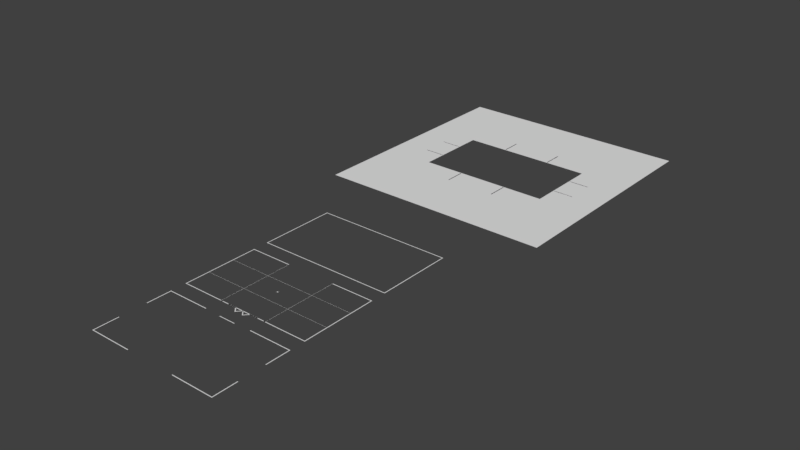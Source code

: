 # Source: frameLines.blend  (saved by Blender 2.77.0; exported with 4.5.12 LTS)
import bpy
from mathutils import Matrix  # noqa: F401  (used for matrix-valued properties, if any)

bpy.ops.wm.read_factory_settings(use_empty=True)
scene = bpy.context.scene
scene.name = 'Scene'

# ---- collections
col_collection_1 = bpy.data.collections.new('Collection 1'); scene.collection.children.link(col_collection_1)

# ---- materials (node trees are filled in below, after node groups)
mat_vrcameraframelineshighlightedframelines = bpy.data.materials.new('VRCameraFramelinesHighlightedFrameLines')
mat_vrcameraframelineshighlightedframelines.alpha_threshold = 0.0
mat_vrcameraframelineshighlightedframelines.use_transparent_shadow = False
mat_vrcameraframelineshighlightedframelines.roughness = 0.5
mat_vrcameraframelinesblackout = bpy.data.materials.new('VRCameraFramelinesBlackout')
mat_vrcameraframelinesblackout.alpha_threshold = 0.0
mat_vrcameraframelinesblackout.use_transparent_shadow = False
mat_vrcameraframelinesblackout.roughness = 0.5

# ---- material node trees

# ---- world
world_world = bpy.data.worlds.new('World'); scene.world = world_world
world_world.color = (0.05088, 0.05088, 0.05088)
world_world.use_sun_shadow = False
world_world.sun_shadow_jitter_overblur = 0.0
world_world.cycles.sampling_method = 'MANUAL'

# ---- meshes
me_plane_011 = bpy.data.meshes.new('Plane.011')
me_plane_011.from_pydata([(3.0, 7.0, 0.0), (3.0, 4.6, 0.0), (3.1, 7.0, 0.0), (3.1, 4.6, 0.0), (10.5, 1.726, -2.635e-13), (8.101, 1.726, -2.635e-13), (10.5, 1.626, -2.635e-13), (8.101, 1.626, -2.635e-13)], [], [(3, 2, 0, 1), (7, 6, 4, 5)])
me_plane_011.materials.append(mat_vrcameraframelineshighlightedframelines)
me_plane_011.use_remesh_preserve_volume = False
me_plane_011.use_remesh_preserve_attributes = False
me_plane_011.use_mirror_vertex_groups = False
me_plane_011.update()
me_plane_010 = bpy.data.meshes.new('Plane.010')
me_plane_010.from_pydata([(8.0, 4.5, 0.0), (8.1, 4.6, 0.0), (3.0, 4.6, 0.0), (3.0, 4.5, 0.0), (8.0, -4.5, 0.0), (8.1, -4.6, 0.0), (3.0, -4.6, 0.0), (3.0, -4.5, 0.0), (-3.0, 4.6, 0.0), (-8.1, 4.6, 0.0), (-8.0, 4.5, 0.0), (-3.0, 4.5, 0.0), (-8.1, -4.6, 0.0), (-8.0, -4.5, 0.0), (-3.0, -4.6, 0.0), (-3.0, -4.5, 0.0), (-8.1, 1.626, 0.0), (-8.0, 1.626, 0.0), (-8.1, -1.625, 0.0), (-8.0, -1.625, 0.0), (8.0, 1.626, 0.0), (8.1, 1.626, 0.0), (8.0, -1.625, 0.0), (8.1, -1.625, 0.0)], [], [(0, 1, 2, 3), (5, 23, 22, 4), (6, 5, 4, 7), (8, 9, 10, 11), (19, 18, 12, 13), (13, 12, 14, 15), (10, 9, 16, 17), (1, 0, 20, 21)])
me_plane_010.materials.append(mat_vrcameraframelineshighlightedframelines)
me_plane_010.use_remesh_preserve_volume = False
me_plane_010.use_remesh_preserve_attributes = False
me_plane_010.use_mirror_vertex_groups = False
me_plane_010.update()
me_plane_005 = bpy.data.meshes.new('Plane.005')
me_plane_005.from_pydata([(-1.008, -0.045, 0.0), (1.008, -0.045, 0.0), (-1.008, 0.045, 0.0), (1.008, 0.045, 0.0)], [], [(0, 1, 3, 2)])
me_plane_005.materials.append(mat_vrcameraframelineshighlightedframelines)
me_plane_005.use_remesh_preserve_volume = False
me_plane_005.use_remesh_preserve_attributes = False
me_plane_005.use_mirror_vertex_groups = False
me_plane_005.update()
me_plane_003 = bpy.data.meshes.new('Plane.003')
me_plane_003.from_pydata([(-8.0, -4.5, 0.0), (8.0, -4.5, 0.0), (-8.0, 4.5, 0.0), (8.0, 4.5, 0.0), (-14.2, 14.47, 0.0), (-14.2, -14.47, 0.0), (14.2, -14.47, 0.0), (14.2, 14.47, 0.0)], [], [(3, 7, 4, 2), (0, 5, 6, 1), (1, 6, 7, 3), (2, 4, 5, 0)])
me_plane_003.materials.append(mat_vrcameraframelinesblackout)
me_plane_003.use_remesh_preserve_volume = False
me_plane_003.use_remesh_preserve_attributes = False
me_plane_003.use_mirror_vertex_groups = False
me_plane_003.update()
me_circle = bpy.data.meshes.new('Circle')
me_circle.from_pydata([(-9.888e-08, 0.1298, 0.0), (-0.02532, 0.1273, 0.0), (-0.04967, 0.1199, 0.0), (-0.0721, 0.1079, 0.0), (-0.09177, 0.09177, 0.0), (-0.1079, 0.0721, 0.0), (-0.1199, 0.04967, 0.0), (-0.1273, 0.02532, 0.0), (-0.1298, 2.667e-07, 0.0), (-0.1273, -0.02532, 0.0), (-0.1199, -0.04966, 0.0), (-0.1079, -0.0721, 0.0), (-0.09177, -0.09177, 0.0), (-0.0721, -0.1079, 0.0), (-0.04967, -0.1199, 0.0), (-0.02532, -0.1273, 0.0), (-5.659e-08, -0.1298, 0.0), (0.02532, -0.1273, 0.0), (0.04966, -0.1199, 0.0), (0.0721, -0.1079, 0.0), (0.09177, -0.09177, 0.0), (0.1079, -0.0721, 0.0), (0.1199, -0.04966, 0.0), (0.1273, -0.02532, 0.0), (0.1298, 3.822e-07, 0.0), (0.1273, 0.02532, 0.0), (0.1199, 0.04967, 0.0), (0.1079, 0.0721, 0.0), (0.09177, 0.09177, 0.0), (0.0721, 0.1079, 0.0), (0.04966, 0.1199, 0.0), (0.02532, 0.1273, 0.0), (-0.02337, 0.1175, 0.0), (-1.001e-07, 0.1198, 0.0), (-0.04583, 0.1107, 0.0), (-0.06654, 0.09959, 0.0), (-0.08469, 0.08469, 0.0), (-0.09959, 0.06654, 0.0), (-0.1107, 0.04583, 0.0), (-0.1175, 0.02337, 0.0), (-0.1198, 2.688e-07, 0.0), (-0.1175, -0.02337, 0.0), (-0.1107, -0.04583, 0.0), (-0.09959, -0.06654, 0.0), (-0.08469, -0.08469, 0.0), (-0.06654, -0.09959, 0.0), (-0.04583, -0.1107, 0.0), (-0.02337, -0.1175, 0.0), (-6.104e-08, -0.1198, 0.0), (0.02337, -0.1175, 0.0), (0.04583, -0.1107, 0.0), (0.06654, -0.09959, 0.0), (0.08469, -0.08469, 0.0), (0.09959, -0.06654, 0.0), (0.1107, -0.04583, 0.0), (0.1175, -0.02337, 0.0), (0.1198, 3.754e-07, 0.0), (0.1175, 0.02337, 0.0), (0.1107, 0.04583, 0.0), (0.09959, 0.06654, 0.0), (0.08469, 0.08469, 0.0), (0.06654, 0.09959, 0.0), (0.04583, 0.1107, 0.0), (0.02337, 0.1175, 0.0), (-0.01545, 0.0, 0.04755), (-0.02939, 0.0, 0.04045), (-0.04045, 0.0, 0.02939), (-0.04755, 0.0, 0.01545), (-0.05, 0.0, -2.186e-09), (-0.04755, 0.0, -0.01545), (-0.04045, 0.0, -0.02939), (-0.02939, 0.0, -0.04045), (1.629e-08, 0.0, -0.05), (-0.01338, 0.007725, 0.04755), (-0.02545, 0.01469, 0.04045), (-0.03503, 0.02023, 0.02939), (-0.04118, 0.02378, 0.01545), (-0.0433, 0.025, -2.186e-09), (-0.04118, 0.02378, -0.01545), (-0.03503, 0.02023, -0.02939), (-0.02545, 0.01469, -0.04045), (-0.01338, 0.007725, -0.04755), (-0.007725, 0.01338, 0.04755), (-0.01469, 0.02545, 0.04045), (-0.02023, 0.03503, 0.02939), (-0.02378, 0.04118, 0.01545), (-0.025, 0.0433, -2.186e-09), (-0.02378, 0.04118, -0.01545), (-0.02023, 0.03503, -0.02939), (-0.01469, 0.02545, -0.04045), (-0.007725, 0.01338, -0.04755), (1.708e-08, 0.01545, 0.04755), (1.708e-08, 0.02939, 0.04045), (1.522e-08, 0.04045, 0.02939), (1.895e-08, 0.04755, 0.01545), (1.708e-08, 0.05, -2.186e-09), (1.522e-08, 0.04755, -0.01545), (1.522e-08, 0.04045, -0.02939), (1.615e-08, 0.02939, -0.04045), (1.615e-08, 0.01545, -0.04755), (0.007725, 0.01338, 0.04755), (0.01469, 0.02545, 0.04045), (0.02023, 0.03503, 0.02939), (0.02378, 0.04118, 0.01545), (0.025, 0.0433, -2.186e-09), (0.02378, 0.04118, -0.01545), (0.02023, 0.03503, -0.02939), (0.01469, 0.02545, -0.04045), (0.007725, 0.01338, -0.04755), (0.01338, 0.007725, 0.04755), (0.02545, 0.01469, 0.04045), (0.03503, 0.02023, 0.02939), (0.04118, 0.02378, 0.01545), (0.0433, 0.025, -2.186e-09), (0.04118, 0.02378, -0.01545), (0.03503, 0.02023, -0.02939), (0.02545, 0.01469, -0.04045), (0.01338, 0.007725, -0.04755), (0.01545, -1.167e-09, 0.04755), (0.02939, -2.099e-09, 0.04045), (0.04045, -3.03e-09, 0.02939), (0.04755, -6.755e-09, 0.01545), (0.05, -1.167e-09, -2.186e-09), (0.04755, -3.03e-09, -0.01545), (0.04045, -3.03e-09, -0.02939), (0.02939, -2.359e-10, -0.04045), (0.01545, -2.359e-10, -0.04755), (0.01338, -0.007725, 0.04755), (0.02545, -0.01469, 0.04045), (0.03503, -0.02023, 0.02939), (0.04118, -0.02378, 0.01545), (0.0433, -0.025, -2.186e-09), (0.04118, -0.02378, -0.01545), (0.03503, -0.02023, -0.02939), (0.02545, -0.01469, -0.04045), (0.01338, -0.007725, -0.04755), (0.007725, -0.01338, 0.04755), (0.01469, -0.02545, 0.04045), (0.02023, -0.03503, 0.02939), (0.02378, -0.04118, 0.01545), (0.025, -0.0433, -2.186e-09), (0.02378, -0.04118, -0.01545), (0.02023, -0.03503, -0.02939), (0.01469, -0.02545, -0.04045), (0.007725, -0.01338, -0.04755), (1.476e-08, -0.01545, 0.04755), (1.336e-08, -0.02939, 0.04045), (1.15e-08, -0.04045, 0.02939), (7.771e-09, -0.04755, 0.01545), (1.336e-08, -0.05, -2.186e-09), (1.522e-08, -0.04755, -0.01545), (1.15e-08, -0.04045, -0.02939), (1.522e-08, -0.02939, -0.04045), (1.569e-08, -0.01545, -0.04755), (-0.007725, -0.01338, 0.04755), (-0.01469, -0.02545, 0.04045), (-0.02023, -0.03503, 0.02939), (-0.02378, -0.04118, 0.01545), (-0.025, -0.0433, -2.186e-09), (-0.02378, -0.04118, -0.01545), (-0.02023, -0.03503, -0.02939), (-0.01469, -0.02545, -0.04045), (-0.007725, -0.01338, -0.04755), (2.183e-09, -8.146e-09, 0.05), (-0.01338, -0.007725, 0.04755), (-0.02545, -0.01469, 0.04045), (-0.03503, -0.02023, 0.02939), (-0.04118, -0.02378, 0.01545), (-0.0433, -0.025, -2.186e-09), (-0.04118, -0.02378, -0.01545), (-0.03503, -0.02023, -0.02939), (-0.02545, -0.01469, -0.04045), (-0.01338, -0.007725, -0.04755), (-0.01545, 1.627e-09, -0.04755)], [], [(26, 27, 59, 58), (13, 14, 46, 45), (0, 1, 32, 33), (27, 28, 60, 59), (14, 15, 47, 46), (1, 2, 34, 32), (28, 29, 61, 60), (15, 16, 48, 47), (2, 3, 35, 34), (29, 30, 62, 61), (16, 17, 49, 48), (3, 4, 36, 35), (30, 31, 63, 62), (17, 18, 50, 49), (4, 5, 37, 36), (31, 0, 33, 63), (18, 19, 51, 50), (5, 6, 38, 37), (19, 20, 52, 51), (6, 7, 39, 38), (20, 21, 53, 52), (7, 8, 40, 39), (21, 22, 54, 53), (8, 9, 41, 40), (22, 23, 55, 54), (9, 10, 42, 41), (23, 24, 56, 55), (10, 11, 43, 42), (24, 25, 57, 56), (11, 12, 44, 43), (25, 26, 58, 57), (12, 13, 45, 44), (64, 163, 73), (71, 70, 79, 80), (68, 67, 76, 77), (65, 64, 73, 74), (173, 71, 80, 81), (69, 68, 77, 78), (66, 65, 74, 75), (72, 173, 81), (70, 69, 78, 79), (67, 66, 75, 76), (80, 79, 88, 89), (77, 76, 85, 86), (74, 73, 82, 83), (81, 80, 89, 90), (78, 77, 86, 87), (75, 74, 83, 84), (72, 81, 90), (79, 78, 87, 88), (76, 75, 84, 85), (73, 163, 82), (85, 84, 93, 94), (82, 163, 91), (89, 88, 97, 98), (86, 85, 94, 95), (83, 82, 91, 92), (90, 89, 98, 99), (87, 86, 95, 96), (84, 83, 92, 93), (72, 90, 99), (88, 87, 96, 97), (97, 96, 105, 106), (94, 93, 102, 103), (91, 163, 100), (98, 97, 106, 107), (95, 94, 103, 104), (92, 91, 100, 101), (99, 98, 107, 108), (96, 95, 104, 105), (93, 92, 101, 102), (72, 99, 108), (102, 101, 110, 111), (72, 108, 117), (106, 105, 114, 115), (103, 102, 111, 112), (100, 163, 109), (107, 106, 115, 116), (104, 103, 112, 113), (101, 100, 109, 110), (108, 107, 116, 117), (105, 104, 113, 114), (117, 116, 125, 126), (114, 113, 122, 123), (111, 110, 119, 120), (72, 117, 126), (115, 114, 123, 124), (112, 111, 120, 121), (109, 163, 118), (116, 115, 124, 125), (113, 112, 121, 122), (110, 109, 118, 119), (122, 121, 130, 131), (119, 118, 127, 128), (126, 125, 134, 135), (123, 122, 131, 132), (120, 119, 128, 129), (72, 126, 135), (124, 123, 132, 133), (121, 120, 129, 130), (118, 163, 127), (125, 124, 133, 134), (127, 163, 136), (134, 133, 142, 143), (131, 130, 139, 140), (128, 127, 136, 137), (135, 134, 143, 144), (132, 131, 140, 141), (129, 128, 137, 138), (72, 135, 144), (133, 132, 141, 142), (130, 129, 138, 139), (139, 138, 147, 148), (136, 163, 145), (143, 142, 151, 152), (140, 139, 148, 149), (137, 136, 145, 146), (144, 143, 152, 153), (141, 140, 149, 150), (138, 137, 146, 147), (72, 144, 153), (142, 141, 150, 151), (72, 153, 162), (151, 150, 159, 160), (148, 147, 156, 157), (145, 163, 154), (152, 151, 160, 161), (149, 148, 157, 158), (146, 145, 154, 155), (153, 152, 161, 162), (150, 149, 158, 159), (147, 146, 155, 156), (159, 158, 168, 169), (156, 155, 165, 166), (72, 162, 172), (160, 159, 169, 170), (157, 156, 166, 167), (154, 163, 164), (161, 160, 170, 171), (158, 157, 167, 168), (155, 154, 164, 165), (162, 161, 171, 172), (165, 164, 64, 65), (172, 171, 71, 173), (169, 168, 68, 69), (166, 165, 65, 66), (72, 172, 173), (170, 169, 69, 70), (167, 166, 66, 67), (164, 163, 64), (171, 170, 70, 71), (168, 167, 67, 68)])
me_circle.polygons.foreach_set('use_smooth', [0, 0, 0, 0, 0, 0, 0, 0, 0, 0, 0, 0, 0, 0, 0, 0, 0, 0, 0, 0, 0, 0, 0, 0, 0, 0, 0, 0, 0, 0, 0, 0, 1, 1, 1, 1, 1, 1, 1, 1, 1, 1, 1, 1, 1, 1, 1, 1, 1, 1, 1, 1, 1, 1, 1, 1, 1, 1, 1, 1, 1, 1, 1, 1, 1, 1, 1, 1, 1, 1, 1, 1, 1, 1, 1, 1, 1, 1, 1, 1, 1, 1, 1, 1, 1, 1, 1, 1, 1, 1, 1, 1, 1, 1, 1, 1, 1, 1, 1, 1, 1, 1, 1, 1, 1, 1, 1, 1, 1, 1, 1, 1, 1, 1, 1, 1, 1, 1, 1, 1, 1, 1, 1, 1, 1, 1, 1, 1, 1, 1, 1, 1, 1, 1, 1, 1, 1, 1, 1, 1, 1, 1, 1, 1, 1, 1, 1, 1, 1, 1, 1, 1])
me_circle.materials.append(mat_vrcameraframelineshighlightedframelines)
me_circle.use_remesh_preserve_volume = False
me_circle.use_remesh_preserve_attributes = False
me_circle.use_mirror_vertex_groups = False
me_circle.update()
me_plane_007 = bpy.data.meshes.new('Plane.007')
me_plane_007.from_pydata([(-8.111, -1.631, 2.25e-10), (8.111, -1.631, 2.25e-10), (-8.111, -1.613, 2.25e-10), (8.111, -1.613, 2.25e-10)], [], [(0, 1, 3, 2)])
me_plane_007.materials.append(mat_vrcameraframelineshighlightedframelines)
me_plane_007.use_remesh_preserve_volume = False
me_plane_007.use_remesh_preserve_attributes = False
me_plane_007.use_mirror_vertex_groups = False
me_plane_007.update()
me_plane_002 = bpy.data.meshes.new('Plane.002')
me_plane_002.from_pydata([(-2.8, -0.05, 0.0), (2.8, -0.05, 0.0), (-2.8, 0.05, 0.0), (2.8, 0.05, 0.0)], [], [(0, 1, 3, 2)])
me_plane_002.materials.append(mat_vrcameraframelineshighlightedframelines)
me_plane_002.use_remesh_preserve_volume = False
me_plane_002.use_remesh_preserve_attributes = False
me_plane_002.use_mirror_vertex_groups = False
me_plane_002.update()
me_plane_001 = bpy.data.meshes.new('Plane.001')
me_plane_001.from_pydata([(0.95, 0.06, 0.0), (2.0, 0.06, 0.0), (0.5, -0.6, 0.0), (1.0, -0.06, 0.0), (2.0, -0.06, 0.0), (0.5, -0.45, 0.0), (1.192e-07, -0.05, 0.0), (1.192e-07, 0.1, 0.0)], [], [(0, 3, 4, 1), (3, 0, 5, 2), (2, 5, 7, 6)])
me_plane_001.materials.append(mat_vrcameraframelineshighlightedframelines)
me_plane_001.use_remesh_preserve_volume = False
me_plane_001.use_remesh_preserve_attributes = False
me_plane_001.use_mirror_vertex_groups = False
me_plane_001.update()
me_plane = bpy.data.meshes.new('Plane')
me_plane.from_pydata([(-8.0, -4.5, 0.0), (8.0, -4.5, 0.0), (-8.0, 4.5, 0.0), (8.0, 4.5, 0.0), (-8.1, 4.6, 0.0), (-8.1, -4.6, 0.0), (8.1, -4.6, 0.0), (8.1, 4.6, 0.0)], [], [(3, 7, 4, 2), (0, 5, 6, 1), (1, 6, 7, 3), (2, 4, 5, 0)])
me_plane.materials.append(mat_vrcameraframelineshighlightedframelines)
me_plane.use_remesh_preserve_volume = False
me_plane.use_remesh_preserve_attributes = False
me_plane.use_mirror_vertex_groups = False
me_plane.update()
me_plane_004 = bpy.data.meshes.new('Plane.004')
me_plane_004.from_pydata([(8.0, 4.5, 0.0), (8.1, 4.6, 0.0), (3.0, 4.6, 0.0), (3.0, 4.5, 0.0), (8.0, -4.5, 0.0), (8.1, -4.6, 0.0), (3.0, -4.6, 0.0), (3.0, -4.5, 0.0), (-3.0, 4.6, 0.0), (-8.1, 4.6, 0.0), (-8.0, 4.5, 0.0), (-3.0, 4.5, 0.0), (-8.1, -4.6, 0.0), (-8.0, -4.5, 0.0), (-3.0, -4.6, 0.0), (-3.0, -4.5, 0.0)], [], [(0, 1, 2, 3), (4, 5, 1, 0), (6, 5, 4, 7), (8, 9, 10, 11), (10, 9, 12, 13), (13, 12, 14, 15)])
me_plane_004.materials.append(mat_vrcameraframelineshighlightedframelines)
me_plane_004.use_remesh_preserve_volume = False
me_plane_004.use_remesh_preserve_attributes = False
me_plane_004.use_mirror_vertex_groups = False
me_plane_004.update()
me_plane_008 = bpy.data.meshes.new('Plane.008')
me_plane_008.from_pydata([(3.009, -4.571, 2.25e-10), (3.009, 4.571, 2.25e-10), (2.991, -4.571, 2.25e-10), (2.991, 4.571, 2.25e-10)], [], [(0, 1, 3, 2)])
me_plane_008.materials.append(mat_vrcameraframelineshighlightedframelines)
me_plane_008.use_remesh_preserve_volume = False
me_plane_008.use_remesh_preserve_attributes = False
me_plane_008.use_mirror_vertex_groups = False
me_plane_008.update()

# ---- objects
ob_frame_lines_printers_marks = bpy.data.objects.new('frame_lines_printers_marks', me_plane_011)
ob_frame_lines_dotted_grid = bpy.data.objects.new('frame_lines_dotted_grid', me_plane_010)
ob_level_horizon_small = bpy.data.objects.new('level_horizon_small', me_plane_005)
ob_frame_lines_blackedout = bpy.data.objects.new('frame_lines_blackedout', me_plane_003)
ob_reticle = bpy.data.objects.new('reticle', me_circle)
ob_grid_horizontal = bpy.data.objects.new('grid_horizontal', me_plane_007)
ob_level_horizon = bpy.data.objects.new('level_horizon', me_plane_002)
ob_level_balance = bpy.data.objects.new('level_balance', me_plane_001)
ob_frame_lines_full = bpy.data.objects.new('frame_lines_full', me_plane)
ob_frame_lines_cutout = bpy.data.objects.new('frame_lines_cutout', me_plane_004)
ob_grid_verticle = bpy.data.objects.new('grid_verticle', me_plane_008)

# ---- transforms, parenting, visibility, modifiers, constraints
ob_frame_lines_printers_marks.location = (-6.209e-08, 38.0, 0.0)
ob_frame_lines_printers_marks.lineart.crease_threshold = 0.0
_m = ob_frame_lines_printers_marks.modifiers.new('Mirror', 'MIRROR')
_m.use_axis = (True, True, False)
ob_frame_lines_dotted_grid.location = (-6.209e-08, -11.0, 0.0)
ob_frame_lines_dotted_grid.lineart.crease_threshold = 0.0
ob_level_horizon_small.location = (0.0, -6.55, 0.0)
ob_level_horizon_small.lineart.crease_threshold = 0.0
ob_frame_lines_blackedout.location = (0.0, 38.0, 0.0)
ob_frame_lines_blackedout.lineart.crease_threshold = 0.0
ob_reticle.location = (0.0, 0.0, 0.0)
ob_reticle.lineart.crease_threshold = 0.0
ob_grid_horizontal.location = (0.0, 0.0, 0.0)
ob_grid_horizontal.lineart.crease_threshold = 0.0
_m = ob_grid_horizontal.modifiers.new('Mirror', 'MIRROR')
_m.use_axis = (False, True, False)
ob_level_horizon.location = (0.0, -4.55, 0.0)
ob_level_horizon.lineart.crease_threshold = 0.0
ob_level_balance.location = (0.0, -4.55, 0.0)
ob_level_balance.lineart.crease_threshold = 0.0
_m = ob_level_balance.modifiers.new('Mirror', 'MIRROR')
ob_frame_lines_full.location = (0.0, 11.0, 0.0)
ob_frame_lines_full.lineart.crease_threshold = 0.0
ob_frame_lines_cutout.location = (-6.209e-08, 0.0, 0.0)
ob_frame_lines_cutout.lineart.crease_threshold = 0.0
ob_grid_verticle.location = (0.0, 0.0, 0.0)
ob_grid_verticle.lineart.crease_threshold = 0.0
_m = ob_grid_verticle.modifiers.new('Mirror', 'MIRROR')

# ---- collection membership
col_collection_1.objects.link(ob_frame_lines_printers_marks)
col_collection_1.objects.link(ob_frame_lines_dotted_grid)
col_collection_1.objects.link(ob_level_horizon_small)
col_collection_1.objects.link(ob_frame_lines_blackedout)
col_collection_1.objects.link(ob_reticle)
col_collection_1.objects.link(ob_grid_horizontal)
col_collection_1.objects.link(ob_level_horizon)
col_collection_1.objects.link(ob_level_balance)
col_collection_1.objects.link(ob_frame_lines_full)
col_collection_1.objects.link(ob_frame_lines_cutout)
col_collection_1.objects.link(ob_grid_verticle)

# ---- scene / render settings (as saved in the file)
scene.frame_start = 1; scene.frame_end = 250; scene.frame_set(1)
scene.render.engine = 'BLENDER_EEVEE_NEXT'
scene.render.resolution_percentage = 50
scene.render.dither_intensity = 0.0
scene.cycles.use_denoising = False
scene.cycles.samples = 128
scene.cycles.sampling_pattern = 'TABULATED_SOBOL'
scene.cycles.light_sampling_threshold = 0.0
scene.cycles.use_adaptive_sampling = False
scene.cycles.use_light_tree = False
scene.cycles.blur_glossy = 0.0
scene.cycles.sample_clamp_indirect = 0.0
scene.view_settings.view_transform = 'Standard'
bpy.context.view_layer.update()

# ---- added for rendering (the .blend has no active camera and no usable light): camera, sun
cam_auto = bpy.data.cameras.new('AutoCamera')
cam_auto.lens = 50.0
cam_auto.sensor_width = 36.0
cam_auto.clip_end = 1197.67
ob_auto_camera = bpy.data.objects.new('AutoCamera', cam_auto)
scene.collection.objects.link(ob_auto_camera)
ob_auto_camera.location = (68.2439, -63.456, 54.5951)
ob_auto_camera.rotation_euler = (1.09748, -7.21219e-08, 0.694738)
scene.camera = ob_auto_camera
light_auto_sun = bpy.data.lights.new('AutoSun', 'SUN')
light_auto_sun.energy = 3.0
light_auto_sun.angle = 0.0523599
ob_auto_sun = bpy.data.objects.new('AutoSun', light_auto_sun)
scene.collection.objects.link(ob_auto_sun)
ob_auto_sun.rotation_euler = (0.872665, 0.174533, 0.523599)
bpy.context.view_layer.update()
